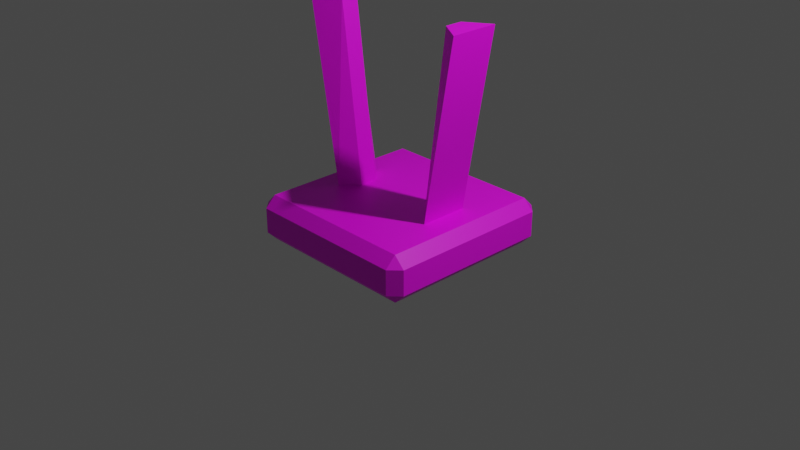 # Source: FireTower.blend  (saved by Blender 2.92.15; exported with 4.5.12 LTS)
import bpy
from mathutils import Matrix  # noqa: F401  (used for matrix-valued properties, if any)

bpy.ops.wm.read_factory_settings(use_empty=True)
scene = bpy.context.scene
scene.name = 'Scene'

# ---- collections
col_collection = bpy.data.collections.new('Collection'); scene.collection.children.link(col_collection)

# ---- images (referenced by path relative to the original .blend; pixels are not part of the script)
import os
ASSET_DIR = os.environ.get("B2B_ASSET_DIR", "")  # directory of the original .blend (textures are referenced by path, not embedded)
HERE = os.path.dirname(os.path.abspath(__file__))  # packed textures are extracted next to this script under _unpacked/

def load_image(name, relpath, width, height, colorspace="sRGB"):
    """Load a texture the original file referenced (path relative to the .blend, or extracted next to this script)."""
    p = next((c for c in (os.path.join(HERE, relpath), os.path.join(ASSET_DIR, relpath)) if relpath and os.path.exists(c)), "")
    if p:
        img = bpy.data.images.load(p, check_existing=True)
        img.name = name
    else:  # same state as the original file: an image datablock whose file is absent (Cycles renders it pink)
        img = bpy.data.images.new(name, width, height)
        img.source = "FILE"
        img.filepath = "//" + (relpath or name)
    img.colorspace_settings.name = colorspace
    return img
img_colorpallete_png = load_image('ColorPallete.png', 'ColorPallete.png', 1024, 1024, 'sRGB')

# ---- materials (node trees are filled in below, after node groups)
mat_standardmaterial = bpy.data.materials.new('StandardMaterial')
mat_standardmaterial.use_transparent_shadow = False
mat_lightingmaterial = bpy.data.materials.new('LightingMaterial')
mat_lightingmaterial.use_transparent_shadow = False

# ---- material node trees
mat_standardmaterial.use_nodes = True; mat_standardmaterial.node_tree.nodes.clear()
_N = mat_standardmaterial.node_tree.nodes; _L = mat_standardmaterial.node_tree.links
n0 = _N.new('ShaderNodeBsdfPrincipled'); n0.name = 'Principled BSDF'; n0.location = (10, 300)
n0.distribution = 'GGX'
n0.subsurface_method = 'BURLEY'
n0.inputs[3].default_value = 1.45
n0.inputs[27].default_value = (0.0, 0.0, 0.0, 1.0)
n0.inputs[28].default_value = 1.0
n1 = _N.new('ShaderNodeOutputMaterial'); n1.name = 'Material Output'; n1.location = (300, 300)
n2 = _N.new('ShaderNodeTexImage'); n2.name = 'Image Texture'; n2.location = (-387, 100)
n2.image = img_colorpallete_png
_L.new(n0.outputs[0], n1.inputs[0])
_L.new(n2.outputs[0], n0.inputs[0])
n1.is_active_output = True
mat_lightingmaterial.use_nodes = True; mat_lightingmaterial.node_tree.nodes.clear()
_N = mat_lightingmaterial.node_tree.nodes; _L = mat_lightingmaterial.node_tree.links
n0 = _N.new('ShaderNodeBsdfPrincipled'); n0.name = 'Principled BSDF'; n0.location = (10, 300)
n0.distribution = 'GGX'
n0.subsurface_method = 'BURLEY'
n0.inputs[0].default_value = (0.0, 0.02084, 0.8, 1.0)
n0.inputs[3].default_value = 1.45
n0.inputs[27].default_value = (0.0, 0.0, 0.0, 1.0)
n0.inputs[28].default_value = 1.0
n1 = _N.new('ShaderNodeOutputMaterial'); n1.name = 'Material Output'; n1.location = (300, 300)
_L.new(n0.outputs[0], n1.inputs[0])
n1.is_active_output = True

# ---- world
world_world = bpy.data.worlds.new('World'); scene.world = world_world
world_world.use_nodes = True; world_world.node_tree.nodes.clear()
_N = world_world.node_tree.nodes; _L = world_world.node_tree.links
n0 = _N.new('ShaderNodeOutputWorld'); n0.name = 'World Output'; n0.location = (300, 300)
n1 = _N.new('ShaderNodeBackground'); n1.name = 'Background'; n1.location = (10, 300)
n1.inputs[0].default_value = (0.05088, 0.05088, 0.05088, 1.0)
_L.new(n1.outputs[0], n0.inputs[0])
n0.is_active_output = True
world_world.color = (0.05088, 0.05088, 0.05088)
world_world.use_sun_shadow = False
world_world.sun_shadow_jitter_overblur = 0.0

# ---- cameras
cam_camera = bpy.data.cameras.new('Camera')
cam_camera.clip_end = 100.0
cam_camera.ortho_scale = 7.314

# ---- lights
light_light = bpy.data.lights.new('Light', 'POINT')
light_light.transmission_factor = 0.0
light_light.energy = 1000.0
light_light.shadow_soft_size = 0.1
light_light.shadow_maximum_resolution = 0.006
light_light.use_absolute_resolution = True

# ---- meshes
me_cube_003 = bpy.data.meshes.new('Cube.003')
me_cube_003.from_pydata([(-0.8851, -0.8851, -0.25), (-0.8851, -1.0, -0.1351), (-1.0, -0.8851, -0.1351), (-0.8851, -1.0, 0.1351), (-0.4588, -0.09421, 0.25), (-1.0, -0.8851, 0.1351), (-0.8851, 0.8851, -0.25), (-1.0, 0.8851, -0.1351), (-0.8851, 1.0, -0.1351), (-0.4588, 0.09421, 0.25), (-0.8851, 1.0, 0.1351), (-1.0, 0.8851, 0.1351), (0.8851, -0.8851, -0.25), (1.0, -0.8851, -0.1351), (0.8851, -1.0, -0.1351), (0.4588, -0.09421, 0.25), (0.8851, -1.0, 0.1351), (1.0, -0.8851, 0.1351), (0.8851, 0.8851, -0.25), (0.8851, 1.0, -0.1351), (1.0, 0.8851, -0.1351), (0.4588, 0.09421, 0.25), (1.0, 0.8851, 0.1351), (0.8851, 1.0, 0.1351), (-0.6273, -0.2627, 0.25), (-0.6273, 0.2627, 0.25), (0.6273, 0.2627, 0.25), (0.6273, -0.2627, 0.25), (-0.8851, -0.8851, 0.25), (-0.8851, 0.8851, 0.25), (0.8851, 0.8851, 0.25), (0.8851, -0.8851, 0.25), (-0.201, -0.201, 0.25), (-0.201, 0.201, 0.25), (0.201, 0.201, 0.25), (0.201, -0.201, 0.25), (-0.9607, -0.2627, 2.172), (-0.9607, 0.2627, 2.172), (0.9607, 0.2627, 2.172), (0.9607, -0.2627, 2.172), (-0.7027, -0.09421, 2.172), (-0.7027, 0.09421, 2.172), (0.7027, 0.09421, 2.172), (0.7027, -0.09421, 2.172)], [], [(14, 16, 3, 1), (20, 22, 17, 13), (34, 33, 32, 35), (2, 5, 11, 7), (8, 10, 23, 19), (0, 1, 2), (3, 28, 5), (6, 7, 8), (29, 10, 11), (12, 13, 14), (31, 16, 17), (18, 19, 20), (30, 22, 23), (6, 0, 2, 7), (1, 3, 5, 2), (28, 29, 11, 5), (10, 8, 7, 11), (18, 6, 8, 19), (29, 30, 23, 10), (22, 20, 19, 23), (12, 18, 20, 13), (30, 31, 17, 22), (16, 14, 13, 17), (0, 12, 14, 1), (31, 28, 3, 16), (6, 18, 12, 0), (24, 4, 40, 36), (33, 34, 30, 29), (26, 21, 42, 38), (35, 32, 28, 31), (24, 25, 29, 28), (26, 27, 31, 30), (9, 4, 32, 33), (15, 21, 34, 35), (4, 24, 28, 32), (25, 9, 33, 29), (21, 26, 30, 34), (27, 15, 35, 31), (40, 41, 37, 36), (42, 43, 39, 38), (4, 9, 41, 40), (25, 24, 36, 37), (15, 27, 39, 43), (9, 25, 37, 41), (21, 15, 43, 42), (27, 26, 38, 39)])
_uv = me_cube_003.uv_layers.new(name='UVMap')
_uv.uv.foreach_set('vector', [0.8308, 0.9326, 0.8308, 0.9326, 0.8308, 0.9326, 0.8308, 0.9326, 0.8308, 0.9326, 0.8308, 0.9326, 0.8308, 0.9326, 0.8308, 0.9326, 0.8308, 0.9326, 0.8308, 0.9326, 0.8308, 0.9326, 0.8308, 0.9326, 0.8308, 0.9326, 0.8308, 0.9326, 0.8308, 0.9326, 0.8308, 0.9326, 0.8308, 0.9326, 0.8308, 0.9326, 0.8308, 0.9326, 0.8308, 0.9326, 0.8308, 0.9326, 0.8308, 0.9326, 0.8308, 0.9326, 0.8308, 0.9326, 0.8308, 0.9326, 0.8308, 0.9326, 0.8308, 0.9326, 0.8308, 0.9326, 0.8308, 0.9326, 0.8308, 0.9326, 0.8308, 0.9326, 0.8308, 0.9326, 0.8308, 0.9326, 0.8308, 0.9326, 0.8308, 0.9326, 0.8308, 0.9326, 0.8308, 0.9326, 0.8308, 0.9326, 0.8308, 0.9326, 0.8308, 0.9326, 0.8308, 0.9326, 0.8308, 0.9326, 0.8308, 0.9326, 0.8308, 0.9326, 0.8308, 0.9326, 0.8308, 0.9326, 0.8308, 0.9326, 0.8308, 0.9326, 0.8308, 0.9326, 0.8308, 0.9326, 0.8308, 0.9326, 0.8308, 0.9326, 0.8308, 0.9326, 0.8308, 0.9326, 0.8308, 0.9326, 0.8308, 0.9326, 0.8308, 0.9326, 0.8308, 0.9326, 0.8308, 0.9326, 0.8308, 0.9326, 0.8308, 0.9326, 0.8308, 0.9326, 0.8308, 0.9326, 0.8308, 0.9326, 0.8308, 0.9326, 0.8308, 0.9326, 0.8308, 0.9326, 0.8308, 0.9326, 0.8308, 0.9326, 0.8308, 0.9326, 0.8308, 0.9326, 0.8308, 0.9326, 0.8308, 0.9326, 0.8308, 0.9326, 0.8308, 0.9326, 0.8308, 0.9326, 0.8308, 0.9326, 0.8308, 0.9326, 0.8308, 0.9326, 0.8308, 0.9326, 0.8308, 0.9326, 0.8308, 0.9326, 0.8308, 0.9326, 0.8308, 0.9326, 0.8308, 0.9326, 0.8308, 0.9326, 0.8308, 0.9326, 0.8308, 0.9326, 0.8308, 0.9326, 0.8308, 0.9326, 0.8308, 0.9326, 0.8308, 0.9326, 0.8308, 0.9326, 0.8308, 0.9326, 0.8308, 0.9326, 0.8308, 0.9326, 0.8308, 0.9326, 0.8308, 0.9326, 0.8308, 0.9326, 0.8308, 0.9326, 0.8308, 0.9326, 0.8308, 0.9326, 0.8308, 0.9326, 0.8308, 0.9326, 0.8308, 0.9326, 0.8308, 0.9326, 0.8308, 0.9326, 0.8308, 0.9326, 0.8308, 0.9326, 0.8308, 0.9326, 0.8308, 0.9326, 0.8308, 0.9326, 0.8308, 0.9326, 0.8308, 0.9326, 0.8308, 0.9326, 0.8308, 0.9326, 0.8308, 0.9326, 0.8308, 0.9326, 0.8308, 0.9326, 0.8308, 0.9326, 0.8308, 0.9326, 0.8308, 0.9326, 0.8308, 0.9326, 0.8308, 0.9326, 0.8308, 0.9326, 0.8308, 0.9326, 0.8308, 0.9326, 0.8308, 0.9326, 0.8308, 0.9326, 0.8308, 0.9326, 0.8308, 0.9326, 0.8308, 0.9326, 0.8308, 0.9326, 0.8308, 0.9326, 0.8308, 0.9326, 0.8308, 0.9326, 0.8308, 0.9326, 0.8308, 0.9326, 0.8308, 0.9326, 0.8308, 0.9326, 0.8308, 0.9326, 0.8308, 0.9326, 0.8308, 0.9326, 0.8308, 0.9326, 0.8308, 0.9326, 0.8308, 0.9326, 0.8308, 0.9326, 0.8308, 0.9326, 0.8308, 0.9326, 0.8308, 0.9326, 0.8308, 0.9326, 0.8308, 0.9326, 0.8308, 0.9326, 0.8308, 0.9326, 0.8308, 0.9326, 0.8308, 0.9326, 0.8308, 0.9326, 0.8308, 0.9326, 0.8308, 0.9326, 0.8308, 0.9326, 0.8308, 0.9326, 0.8308, 0.9326, 0.8308, 0.9326, 0.8308, 0.9326, 0.8308, 0.9326, 0.8308, 0.9326, 0.8308, 0.9326, 0.8308, 0.9326, 0.8308, 0.9326, 0.8308, 0.9326, 0.8308, 0.9326, 0.8308, 0.9326, 0.8308, 0.9326, 0.8308, 0.9326, 0.8308, 0.9326, 0.8308, 0.9326])
me_cube_003.materials.append(mat_standardmaterial)
me_cube_003.materials.append(mat_lightingmaterial)
me_cube_003.use_remesh_fix_poles = True
me_cube_003.use_remesh_preserve_attributes = False
me_cube_003.use_mirror_vertex_groups = False
me_cube_003.update()

# ---- objects
ob_light = bpy.data.objects.new('Light', light_light)
ob_camera = bpy.data.objects.new('Camera', cam_camera)
ob_firetower = bpy.data.objects.new('FireTower', me_cube_003)

# ---- transforms, parenting, visibility, modifiers, constraints
ob_light.location = (4.076, 1.005, 5.904)
ob_light.rotation_euler = (0.6503, 0.05522, 1.866)
ob_light.lock_rotations_4d = False
ob_light.empty_display_type = 'ARROWS'
ob_light.color = (0.0, 0.0, 0.0, 0.0)
ob_light.lineart.crease_threshold = 0.0
ob_camera.location = (7.359, -6.926, 4.958)
ob_camera.rotation_euler = (1.109, 0.0, 0.8149)
ob_camera.lock_rotations_4d = False
ob_camera.empty_display_type = 'ARROWS'
ob_camera.color = (0.0, 0.0, 0.0, 0.0)
ob_camera.display_type = 'WIRE'
ob_camera.lineart.crease_threshold = 0.0
ob_firetower.location = (0.0, 0.0, 0.0)
ob_firetower.lineart.crease_threshold = 0.0

# ---- collection membership
col_collection.objects.link(ob_light)
col_collection.objects.link(ob_camera)
col_collection.objects.link(ob_firetower)

# ---- scene / render settings (as saved in the file)
scene.camera = ob_camera
scene.frame_start = 1; scene.frame_end = 250; scene.frame_set(1)
scene.render.engine = 'BLENDER_EEVEE_NEXT'
scene.cycles.use_denoising = False
scene.cycles.samples = 128
scene.cycles.sampling_pattern = 'TABULATED_SOBOL'
scene.cycles.use_adaptive_sampling = False
scene.cycles.use_light_tree = False
scene.view_settings.view_transform = 'Filmic'
bpy.context.view_layer.update()
